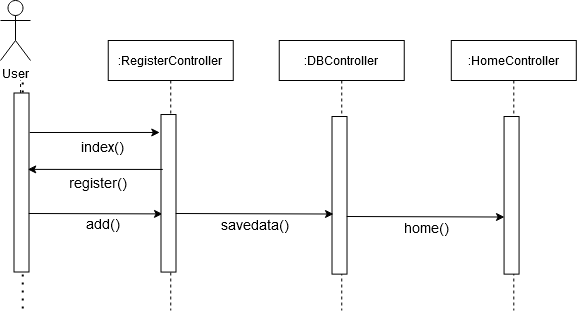

The diagram above was exported from draw.io. Its source (the exported page's mxGraphModel, read from the mxfile embedded in the PNG):
<mxGraphModel dx="1422" dy="780" grid="1" gridSize="10" guides="1" tooltips="1" connect="1" arrows="1" fold="1" page="1" pageScale="1" pageWidth="850" pageHeight="1100" math="0" shadow="0">
  <root>
    <mxCell id="0" />
    <mxCell id="1" parent="0" />
    <mxCell id="_Prlzs-j7rn7hjF_ShOo-108" value="" style="endArrow=none;dashed=1;html=1;dashPattern=1 3;strokeWidth=2;rounded=0;fontSize=14;" edge="1" parent="1">
      <mxGeometry width="50" height="50" relative="1" as="geometry">
        <mxPoint x="402.25" y="582" as="sourcePoint" />
        <mxPoint x="402.25" y="812" as="targetPoint" />
      </mxGeometry>
    </mxCell>
    <mxCell id="_Prlzs-j7rn7hjF_ShOo-109" value="User" style="shape=umlActor;verticalLabelPosition=bottom;verticalAlign=top;html=1;outlineConnect=0;" vertex="1" parent="1">
      <mxGeometry x="380" y="500" width="30" height="60" as="geometry" />
    </mxCell>
    <mxCell id="_Prlzs-j7rn7hjF_ShOo-110" value="" style="endArrow=none;dashed=1;html=1;startArrow=none;" edge="1" parent="1" source="_Prlzs-j7rn7hjF_ShOo-113">
      <mxGeometry width="50" height="50" relative="1" as="geometry">
        <mxPoint x="400" y="840" as="sourcePoint" />
        <mxPoint x="400" y="580" as="targetPoint" />
      </mxGeometry>
    </mxCell>
    <mxCell id="_Prlzs-j7rn7hjF_ShOo-111" value=":DBController" style="shape=umlLifeline;perimeter=lifelinePerimeter;container=1;collapsible=0;recursiveResize=0;rounded=0;shadow=0;strokeWidth=1;" vertex="1" parent="1">
      <mxGeometry x="658.75" y="540" width="125" height="270" as="geometry" />
    </mxCell>
    <mxCell id="_Prlzs-j7rn7hjF_ShOo-112" value="" style="rounded=0;whiteSpace=wrap;html=1;rotation=90;" vertex="1" parent="1">
      <mxGeometry x="640.2" y="687.3200000000002" width="157.62" height="15" as="geometry" />
    </mxCell>
    <mxCell id="_Prlzs-j7rn7hjF_ShOo-113" value="" style="rounded=0;whiteSpace=wrap;html=1;rotation=90;" vertex="1" parent="1">
      <mxGeometry x="311.5" y="674.5" width="179" height="15" as="geometry" />
    </mxCell>
    <mxCell id="_Prlzs-j7rn7hjF_ShOo-114" value="" style="endArrow=classic;html=1;entryX=0.114;entryY=1.15;entryDx=0;entryDy=0;entryPerimeter=0;" edge="1" parent="1">
      <mxGeometry width="50" height="50" relative="1" as="geometry">
        <mxPoint x="409.25" y="632" as="sourcePoint" />
        <mxPoint x="539.2550000000001" y="631.9757" as="targetPoint" />
      </mxGeometry>
    </mxCell>
    <mxCell id="_Prlzs-j7rn7hjF_ShOo-115" value="&lt;font style=&quot;font-size: 14px&quot;&gt;index()&lt;/font&gt;" style="text;html=1;strokeColor=none;fillColor=none;align=center;verticalAlign=middle;whiteSpace=wrap;rounded=0;" vertex="1" parent="1">
      <mxGeometry x="462.25" y="636" width="40" height="20" as="geometry" />
    </mxCell>
    <mxCell id="_Prlzs-j7rn7hjF_ShOo-116" value=":RegisterController" style="shape=umlLifeline;perimeter=lifelinePerimeter;container=1;collapsible=0;recursiveResize=0;rounded=0;shadow=0;strokeWidth=1;" vertex="1" parent="1">
      <mxGeometry x="487.75" y="540" width="125" height="270" as="geometry" />
    </mxCell>
    <mxCell id="_Prlzs-j7rn7hjF_ShOo-117" value="" style="endArrow=classic;html=1;entryX=0.144;entryY=0.95;entryDx=0;entryDy=0;entryPerimeter=0;" edge="1" parent="_Prlzs-j7rn7hjF_ShOo-116">
      <mxGeometry width="50" height="50" relative="1" as="geometry">
        <mxPoint x="-79.5" y="173" as="sourcePoint" />
        <mxPoint x="54.25999999999999" y="173.41128000000015" as="targetPoint" />
      </mxGeometry>
    </mxCell>
    <mxCell id="_Prlzs-j7rn7hjF_ShOo-118" value="&lt;font style=&quot;font-size: 14px&quot;&gt;add()&lt;/font&gt;" style="text;html=1;strokeColor=none;fillColor=none;align=center;verticalAlign=middle;whiteSpace=wrap;rounded=0;" vertex="1" parent="_Prlzs-j7rn7hjF_ShOo-116">
      <mxGeometry x="-24.75" y="172.88" width="40" height="20" as="geometry" />
    </mxCell>
    <mxCell id="_Prlzs-j7rn7hjF_ShOo-119" value="" style="rounded=0;whiteSpace=wrap;html=1;rotation=90;" vertex="1" parent="1">
      <mxGeometry x="469.23" y="685.29" width="157.55" height="15" as="geometry" />
    </mxCell>
    <mxCell id="_Prlzs-j7rn7hjF_ShOo-120" value="" style="endArrow=classic;html=1;entryX=0.163;entryY=-0.317;entryDx=0;entryDy=0;entryPerimeter=0;exitX=0.46;exitY=0.95;exitDx=0;exitDy=0;exitPerimeter=0;" edge="1" parent="1">
      <mxGeometry width="50" height="50" relative="1" as="geometry">
        <mxPoint x="542.2550000000001" y="668.95" as="sourcePoint" />
        <mxPoint x="407.2550000000001" y="668.9005" as="targetPoint" />
      </mxGeometry>
    </mxCell>
    <mxCell id="_Prlzs-j7rn7hjF_ShOo-121" value="&lt;font style=&quot;font-size: 14px&quot;&gt;register()&lt;/font&gt;" style="text;whiteSpace=wrap;html=1;fontSize=14;" vertex="1" parent="1">
      <mxGeometry x="447.25" y="667.8800000000001" width="70" height="30" as="geometry" />
    </mxCell>
    <mxCell id="_Prlzs-j7rn7hjF_ShOo-122" value="" style="endArrow=classic;html=1;entryX=0.144;entryY=0.95;entryDx=0;entryDy=0;entryPerimeter=0;" edge="1" parent="1">
      <mxGeometry width="50" height="50" relative="1" as="geometry">
        <mxPoint x="555.25" y="713" as="sourcePoint" />
        <mxPoint x="713.01" y="713.5312800000002" as="targetPoint" />
      </mxGeometry>
    </mxCell>
    <mxCell id="_Prlzs-j7rn7hjF_ShOo-123" value="&lt;font style=&quot;font-size: 14px&quot;&gt;savedata()&lt;/font&gt;" style="text;html=1;strokeColor=none;fillColor=none;align=center;verticalAlign=middle;whiteSpace=wrap;rounded=0;" vertex="1" parent="1">
      <mxGeometry x="615" y="714" width="40" height="20" as="geometry" />
    </mxCell>
    <mxCell id="_Prlzs-j7rn7hjF_ShOo-124" value=":HomeController" style="shape=umlLifeline;perimeter=lifelinePerimeter;container=1;collapsible=0;recursiveResize=0;rounded=0;shadow=0;strokeWidth=1;" vertex="1" parent="1">
      <mxGeometry x="830.8" y="540" width="125" height="270" as="geometry" />
    </mxCell>
    <mxCell id="_Prlzs-j7rn7hjF_ShOo-125" value="" style="rounded=0;whiteSpace=wrap;html=1;rotation=90;" vertex="1" parent="1">
      <mxGeometry x="812.25" y="687.3200000000002" width="157.62" height="15" as="geometry" />
    </mxCell>
    <mxCell id="_Prlzs-j7rn7hjF_ShOo-126" value="" style="endArrow=classic;html=1;entryX=0.144;entryY=0.95;entryDx=0;entryDy=0;entryPerimeter=0;" edge="1" parent="1">
      <mxGeometry width="50" height="50" relative="1" as="geometry">
        <mxPoint x="726.25" y="716" as="sourcePoint" />
        <mxPoint x="884.01" y="716.5312800000002" as="targetPoint" />
      </mxGeometry>
    </mxCell>
    <mxCell id="_Prlzs-j7rn7hjF_ShOo-127" value="&lt;font style=&quot;font-size: 14px&quot;&gt;home()&lt;/font&gt;" style="text;html=1;strokeColor=none;fillColor=none;align=center;verticalAlign=middle;whiteSpace=wrap;rounded=0;" vertex="1" parent="1">
      <mxGeometry x="786" y="717" width="40" height="20" as="geometry" />
    </mxCell>
  </root>
</mxGraphModel>